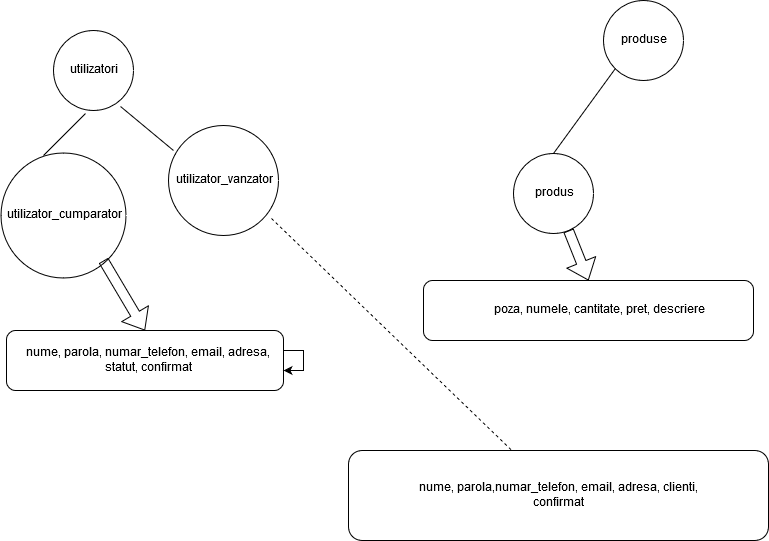

The diagram above was exported from draw.io. Its source (the exported page's mxGraphModel, read from the mxfile embedded in the PNG):
<mxGraphModel dx="1408" dy="630" grid="1" gridSize="10" guides="1" tooltips="1" connect="1" arrows="1" fold="1" page="1" pageScale="1" pageWidth="850" pageHeight="1100" math="0" shadow="0">
  <root>
    <mxCell id="0" />
    <mxCell id="1" parent="0" />
    <mxCell id="TXOKsBAlamg9HOMHHyP5-1" value="" style="ellipse;whiteSpace=wrap;html=1;aspect=fixed;" vertex="1" parent="1">
      <mxGeometry x="60" y="40" width="80" height="80" as="geometry" />
    </mxCell>
    <mxCell id="TXOKsBAlamg9HOMHHyP5-2" value="utilizatori" style="text;html=1;strokeColor=none;fillColor=none;align=center;verticalAlign=middle;whiteSpace=wrap;rounded=0;" vertex="1" parent="1">
      <mxGeometry x="80" y="70" width="40" height="20" as="geometry" />
    </mxCell>
    <mxCell id="TXOKsBAlamg9HOMHHyP5-7" value="" style="ellipse;whiteSpace=wrap;html=1;aspect=fixed;" vertex="1" parent="1">
      <mxGeometry x="7.5" y="162.5" width="125" height="125" as="geometry" />
    </mxCell>
    <mxCell id="TXOKsBAlamg9HOMHHyP5-8" value="utilizator_cumparator" style="text;html=1;strokeColor=none;fillColor=none;align=center;verticalAlign=middle;whiteSpace=wrap;rounded=0;" vertex="1" parent="1">
      <mxGeometry x="60" y="220" width="20" height="10" as="geometry" />
    </mxCell>
    <mxCell id="TXOKsBAlamg9HOMHHyP5-9" value="" style="ellipse;whiteSpace=wrap;html=1;aspect=fixed;" vertex="1" parent="1">
      <mxGeometry x="175" y="135" width="110" height="110" as="geometry" />
    </mxCell>
    <mxCell id="TXOKsBAlamg9HOMHHyP5-10" value="utilizator_vanzator" style="text;html=1;strokeColor=none;fillColor=none;align=center;verticalAlign=middle;whiteSpace=wrap;rounded=0;" vertex="1" parent="1">
      <mxGeometry x="210" y="180" width="40" height="20" as="geometry" />
    </mxCell>
    <mxCell id="TXOKsBAlamg9HOMHHyP5-11" value="" style="endArrow=none;html=1;entryX=0.4;entryY=1.038;entryDx=0;entryDy=0;entryPerimeter=0;" edge="1" parent="1" target="TXOKsBAlamg9HOMHHyP5-1">
      <mxGeometry width="50" height="50" relative="1" as="geometry">
        <mxPoint x="50" y="165" as="sourcePoint" />
        <mxPoint x="100" y="115" as="targetPoint" />
        <Array as="points" />
      </mxGeometry>
    </mxCell>
    <mxCell id="TXOKsBAlamg9HOMHHyP5-12" value="" style="endArrow=none;html=1;entryX=0.838;entryY=0.95;entryDx=0;entryDy=0;entryPerimeter=0;exitX=0.045;exitY=0.227;exitDx=0;exitDy=0;exitPerimeter=0;" edge="1" parent="1" source="TXOKsBAlamg9HOMHHyP5-9" target="TXOKsBAlamg9HOMHHyP5-1">
      <mxGeometry width="50" height="50" relative="1" as="geometry">
        <mxPoint x="140" y="160" as="sourcePoint" />
        <mxPoint x="190" y="110" as="targetPoint" />
      </mxGeometry>
    </mxCell>
    <mxCell id="TXOKsBAlamg9HOMHHyP5-13" value="" style="ellipse;whiteSpace=wrap;html=1;aspect=fixed;" vertex="1" parent="1">
      <mxGeometry x="610" y="10" width="80" height="80" as="geometry" />
    </mxCell>
    <mxCell id="TXOKsBAlamg9HOMHHyP5-14" value="produse" style="text;html=1;strokeColor=none;fillColor=none;align=center;verticalAlign=middle;whiteSpace=wrap;rounded=0;" vertex="1" parent="1">
      <mxGeometry x="630" y="40" width="40" height="20" as="geometry" />
    </mxCell>
    <mxCell id="TXOKsBAlamg9HOMHHyP5-16" value="" style="endArrow=none;html=1;entryX=0;entryY=1;entryDx=0;entryDy=0;exitX=0.5;exitY=0;exitDx=0;exitDy=0;" edge="1" parent="1" source="TXOKsBAlamg9HOMHHyP5-17" target="TXOKsBAlamg9HOMHHyP5-13">
      <mxGeometry width="50" height="50" relative="1" as="geometry">
        <mxPoint x="560" y="140" as="sourcePoint" />
        <mxPoint x="610" y="90" as="targetPoint" />
      </mxGeometry>
    </mxCell>
    <mxCell id="TXOKsBAlamg9HOMHHyP5-17" value="" style="ellipse;whiteSpace=wrap;html=1;aspect=fixed;" vertex="1" parent="1">
      <mxGeometry x="520" y="163" width="80" height="80" as="geometry" />
    </mxCell>
    <mxCell id="TXOKsBAlamg9HOMHHyP5-18" value="produs" style="text;html=1;strokeColor=none;fillColor=none;align=center;verticalAlign=middle;whiteSpace=wrap;rounded=0;" vertex="1" parent="1">
      <mxGeometry x="540" y="193" width="40" height="20" as="geometry" />
    </mxCell>
    <mxCell id="TXOKsBAlamg9HOMHHyP5-19" value="" style="rounded=1;whiteSpace=wrap;html=1;" vertex="1" parent="1">
      <mxGeometry x="430" y="290" width="330" height="60" as="geometry" />
    </mxCell>
    <mxCell id="TXOKsBAlamg9HOMHHyP5-20" value="poza, numele, cantitate, pret, descriere" style="text;html=1;strokeColor=none;fillColor=none;align=center;verticalAlign=middle;whiteSpace=wrap;rounded=0;" vertex="1" parent="1">
      <mxGeometry x="460" y="310" width="290" height="20" as="geometry" />
    </mxCell>
    <mxCell id="TXOKsBAlamg9HOMHHyP5-21" value="" style="shape=flexArrow;endArrow=classic;html=1;entryX=0.5;entryY=0;entryDx=0;entryDy=0;" edge="1" parent="1" target="TXOKsBAlamg9HOMHHyP5-19">
      <mxGeometry width="50" height="50" relative="1" as="geometry">
        <mxPoint x="575" y="240" as="sourcePoint" />
        <mxPoint x="600" y="280" as="targetPoint" />
      </mxGeometry>
    </mxCell>
    <mxCell id="TXOKsBAlamg9HOMHHyP5-22" value="" style="rounded=1;whiteSpace=wrap;html=1;" vertex="1" parent="1">
      <mxGeometry x="13" y="340" width="277" height="60" as="geometry" />
    </mxCell>
    <mxCell id="TXOKsBAlamg9HOMHHyP5-23" value="nume, parola, numar_telefon, email, adresa, statut, confirmat " style="text;html=1;strokeColor=none;fillColor=none;align=center;verticalAlign=middle;whiteSpace=wrap;rounded=0;" vertex="1" parent="1">
      <mxGeometry x="20" y="360" width="270" height="20" as="geometry" />
    </mxCell>
    <mxCell id="TXOKsBAlamg9HOMHHyP5-24" value="" style="shape=flexArrow;endArrow=classic;html=1;entryX=0.5;entryY=0;entryDx=0;entryDy=0;" edge="1" parent="1" target="TXOKsBAlamg9HOMHHyP5-22">
      <mxGeometry width="50" height="50" relative="1" as="geometry">
        <mxPoint x="110" y="270" as="sourcePoint" />
        <mxPoint x="200" y="270" as="targetPoint" />
      </mxGeometry>
    </mxCell>
    <mxCell id="TXOKsBAlamg9HOMHHyP5-25" style="edgeStyle=orthogonalEdgeStyle;rounded=0;orthogonalLoop=1;jettySize=auto;html=1;" edge="1" parent="1" source="TXOKsBAlamg9HOMHHyP5-23" target="TXOKsBAlamg9HOMHHyP5-23">
      <mxGeometry relative="1" as="geometry" />
    </mxCell>
    <mxCell id="TXOKsBAlamg9HOMHHyP5-26" value="" style="endArrow=none;dashed=1;html=1;exitX=0.936;exitY=0.845;exitDx=0;exitDy=0;exitPerimeter=0;" edge="1" parent="1" source="TXOKsBAlamg9HOMHHyP5-9" target="TXOKsBAlamg9HOMHHyP5-27">
      <mxGeometry width="50" height="50" relative="1" as="geometry">
        <mxPoint x="280" y="280" as="sourcePoint" />
        <mxPoint x="390" y="410" as="targetPoint" />
      </mxGeometry>
    </mxCell>
    <mxCell id="TXOKsBAlamg9HOMHHyP5-27" value="" style="rounded=1;whiteSpace=wrap;html=1;" vertex="1" parent="1">
      <mxGeometry x="355" y="460" width="420" height="90" as="geometry" />
    </mxCell>
    <mxCell id="TXOKsBAlamg9HOMHHyP5-28" value="nume, parola,numar_telefon, email, adresa, clienti, confirmat" style="text;html=1;strokeColor=none;fillColor=none;align=center;verticalAlign=middle;whiteSpace=wrap;rounded=0;" vertex="1" parent="1">
      <mxGeometry x="420" y="495" width="290" height="20" as="geometry" />
    </mxCell>
  </root>
</mxGraphModel>